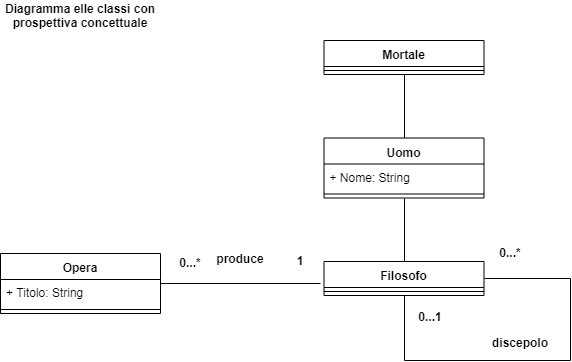

The diagram above was exported from draw.io. Its source (the exported page's mxGraphModel, read from the mxfile embedded in the PNG):
<mxGraphModel dx="872" dy="449" grid="1" gridSize="10" guides="1" tooltips="1" connect="1" arrows="1" fold="1" page="1" pageScale="1" pageWidth="827" pageHeight="1169" math="0" shadow="0">
  <root>
    <mxCell id="0" />
    <mxCell id="1" parent="0" />
    <mxCell id="bRpyTdqt8AlsoQmGUm6F-3" value="Mortale" style="swimlane;fontStyle=1;align=center;verticalAlign=top;childLayout=stackLayout;horizontal=1;startSize=26;horizontalStack=0;resizeParent=1;resizeParentMax=0;resizeLast=0;collapsible=1;marginBottom=0;" vertex="1" parent="1">
      <mxGeometry x="413.5" y="80" width="160" height="34" as="geometry" />
    </mxCell>
    <mxCell id="bRpyTdqt8AlsoQmGUm6F-5" value="" style="line;strokeWidth=1;fillColor=none;align=left;verticalAlign=middle;spacingTop=-1;spacingLeft=3;spacingRight=3;rotatable=0;labelPosition=right;points=[];portConstraint=eastwest;" vertex="1" parent="bRpyTdqt8AlsoQmGUm6F-3">
      <mxGeometry y="26" width="160" height="8" as="geometry" />
    </mxCell>
    <mxCell id="bRpyTdqt8AlsoQmGUm6F-29" style="edgeStyle=orthogonalEdgeStyle;rounded=0;html=1;exitX=0.5;exitY=0;exitDx=0;exitDy=0;entryX=0.5;entryY=1;entryDx=0;entryDy=0;endArrow=none;endFill=0;jettySize=auto;orthogonalLoop=1;" edge="1" parent="1" source="bRpyTdqt8AlsoQmGUm6F-12" target="bRpyTdqt8AlsoQmGUm6F-3">
      <mxGeometry relative="1" as="geometry" />
    </mxCell>
    <mxCell id="bRpyTdqt8AlsoQmGUm6F-12" value="Uomo" style="swimlane;fontStyle=1;align=center;verticalAlign=top;childLayout=stackLayout;horizontal=1;startSize=26;horizontalStack=0;resizeParent=1;resizeParentMax=0;resizeLast=0;collapsible=1;marginBottom=0;" vertex="1" parent="1">
      <mxGeometry x="413.5" y="177.5" width="160" height="60" as="geometry">
        <mxRectangle x="360" y="166" width="60" height="26" as="alternateBounds" />
      </mxGeometry>
    </mxCell>
    <mxCell id="bRpyTdqt8AlsoQmGUm6F-13" value="+ Nome: String" style="text;strokeColor=none;fillColor=none;align=left;verticalAlign=top;spacingLeft=4;spacingRight=4;overflow=hidden;rotatable=0;points=[[0,0.5],[1,0.5]];portConstraint=eastwest;" vertex="1" parent="bRpyTdqt8AlsoQmGUm6F-12">
      <mxGeometry y="26" width="160" height="26" as="geometry" />
    </mxCell>
    <mxCell id="bRpyTdqt8AlsoQmGUm6F-14" value="" style="line;strokeWidth=1;fillColor=none;align=left;verticalAlign=middle;spacingTop=-1;spacingLeft=3;spacingRight=3;rotatable=0;labelPosition=right;points=[];portConstraint=eastwest;" vertex="1" parent="bRpyTdqt8AlsoQmGUm6F-12">
      <mxGeometry y="52" width="160" height="8" as="geometry" />
    </mxCell>
    <mxCell id="bRpyTdqt8AlsoQmGUm6F-28" style="edgeStyle=orthogonalEdgeStyle;rounded=0;html=1;exitX=0.5;exitY=0;exitDx=0;exitDy=0;entryX=0.5;entryY=1;entryDx=0;entryDy=0;jettySize=auto;orthogonalLoop=1;endArrow=none;endFill=0;" edge="1" parent="1" source="bRpyTdqt8AlsoQmGUm6F-16" target="bRpyTdqt8AlsoQmGUm6F-12">
      <mxGeometry relative="1" as="geometry" />
    </mxCell>
    <mxCell id="bRpyTdqt8AlsoQmGUm6F-16" value="Filosofo" style="swimlane;fontStyle=1;align=center;verticalAlign=top;childLayout=stackLayout;horizontal=1;startSize=26;horizontalStack=0;resizeParent=1;resizeParentMax=0;resizeLast=0;collapsible=1;marginBottom=0;" vertex="1" parent="1">
      <mxGeometry x="413.5" y="301" width="160" height="34" as="geometry" />
    </mxCell>
    <mxCell id="bRpyTdqt8AlsoQmGUm6F-18" value="" style="line;strokeWidth=1;fillColor=none;align=left;verticalAlign=middle;spacingTop=-1;spacingLeft=3;spacingRight=3;rotatable=0;labelPosition=right;points=[];portConstraint=eastwest;" vertex="1" parent="bRpyTdqt8AlsoQmGUm6F-16">
      <mxGeometry y="26" width="160" height="8" as="geometry" />
    </mxCell>
    <mxCell id="bRpyTdqt8AlsoQmGUm6F-21" value="Opera" style="swimlane;fontStyle=1;align=center;verticalAlign=top;childLayout=stackLayout;horizontal=1;startSize=26;horizontalStack=0;resizeParent=1;resizeParentMax=0;resizeLast=0;collapsible=1;marginBottom=0;" vertex="1" parent="1">
      <mxGeometry x="90" y="293" width="160" height="60" as="geometry" />
    </mxCell>
    <mxCell id="bRpyTdqt8AlsoQmGUm6F-22" value="+ Titolo: String" style="text;strokeColor=none;fillColor=none;align=left;verticalAlign=top;spacingLeft=4;spacingRight=4;overflow=hidden;rotatable=0;points=[[0,0.5],[1,0.5]];portConstraint=eastwest;" vertex="1" parent="bRpyTdqt8AlsoQmGUm6F-21">
      <mxGeometry y="26" width="160" height="26" as="geometry" />
    </mxCell>
    <mxCell id="bRpyTdqt8AlsoQmGUm6F-23" value="" style="line;strokeWidth=1;fillColor=none;align=left;verticalAlign=middle;spacingTop=-1;spacingLeft=3;spacingRight=3;rotatable=0;labelPosition=right;points=[];portConstraint=eastwest;" vertex="1" parent="bRpyTdqt8AlsoQmGUm6F-21">
      <mxGeometry y="52" width="160" height="8" as="geometry" />
    </mxCell>
    <mxCell id="bRpyTdqt8AlsoQmGUm6F-26" value="" style="line;strokeWidth=1;fillColor=none;align=left;verticalAlign=middle;spacingTop=-1;spacingLeft=3;spacingRight=3;rotatable=0;labelPosition=right;points=[];portConstraint=eastwest;" vertex="1" parent="1">
      <mxGeometry x="250" y="319" width="160" height="8" as="geometry" />
    </mxCell>
    <mxCell id="bRpyTdqt8AlsoQmGUm6F-30" style="edgeStyle=orthogonalEdgeStyle;rounded=0;html=1;exitX=1;exitY=0.5;exitDx=0;exitDy=0;entryX=0.5;entryY=1;entryDx=0;entryDy=0;endArrow=none;endFill=0;jettySize=auto;orthogonalLoop=1;" edge="1" parent="1" source="bRpyTdqt8AlsoQmGUm6F-16" target="bRpyTdqt8AlsoQmGUm6F-16">
      <mxGeometry relative="1" as="geometry">
        <Array as="points">
          <mxPoint x="660" y="318" />
          <mxPoint x="660" y="400" />
          <mxPoint x="494" y="400" />
        </Array>
      </mxGeometry>
    </mxCell>
    <mxCell id="bRpyTdqt8AlsoQmGUm6F-31" value="discepolo" style="text;align=center;fontStyle=1;verticalAlign=middle;spacingLeft=3;spacingRight=3;strokeColor=none;rotatable=0;points=[[0,0.5],[1,0.5]];portConstraint=eastwest;" vertex="1" parent="1">
      <mxGeometry x="570" y="370" width="80" height="26" as="geometry" />
    </mxCell>
    <mxCell id="bRpyTdqt8AlsoQmGUm6F-34" value="0...1" style="text;align=center;fontStyle=1;verticalAlign=middle;spacingLeft=3;spacingRight=3;strokeColor=none;rotatable=0;points=[[0,0.5],[1,0.5]];portConstraint=eastwest;" vertex="1" parent="1">
      <mxGeometry x="500" y="344" width="40" height="26" as="geometry" />
    </mxCell>
    <mxCell id="bRpyTdqt8AlsoQmGUm6F-35" value="0...*" style="text;align=center;fontStyle=1;verticalAlign=middle;spacingLeft=3;spacingRight=3;strokeColor=none;rotatable=0;points=[[0,0.5],[1,0.5]];portConstraint=eastwest;" vertex="1" parent="1">
      <mxGeometry x="580" y="278" width="40" height="30" as="geometry" />
    </mxCell>
    <mxCell id="bRpyTdqt8AlsoQmGUm6F-37" value="0...*" style="text;align=center;fontStyle=1;verticalAlign=middle;spacingLeft=3;spacingRight=3;strokeColor=none;rotatable=0;points=[[0,0.5],[1,0.5]];portConstraint=eastwest;" vertex="1" parent="1">
      <mxGeometry x="260" y="288" width="40" height="30" as="geometry" />
    </mxCell>
    <mxCell id="bRpyTdqt8AlsoQmGUm6F-38" value="1" style="text;align=center;fontStyle=1;verticalAlign=middle;spacingLeft=3;spacingRight=3;strokeColor=none;rotatable=0;points=[[0,0.5],[1,0.5]];portConstraint=eastwest;" vertex="1" parent="1">
      <mxGeometry x="370" y="286" width="40" height="30" as="geometry" />
    </mxCell>
    <mxCell id="bRpyTdqt8AlsoQmGUm6F-39" value="produce" style="text;align=center;fontStyle=1;verticalAlign=middle;spacingLeft=3;spacingRight=3;strokeColor=none;rotatable=0;points=[[0,0.5],[1,0.5]];portConstraint=eastwest;" vertex="1" parent="1">
      <mxGeometry x="300" y="286" width="60" height="26" as="geometry" />
    </mxCell>
    <mxCell id="bRpyTdqt8AlsoQmGUm6F-40" value="Diagramma elle classi con&#10;prospettiva concettuale&#10;" style="text;align=center;fontStyle=1;verticalAlign=middle;spacingLeft=3;spacingRight=3;strokeColor=none;rotatable=0;points=[[0,0.5],[1,0.5]];portConstraint=eastwest;" vertex="1" parent="1">
      <mxGeometry x="90" y="40" width="160" height="46" as="geometry" />
    </mxCell>
  </root>
</mxGraphModel>